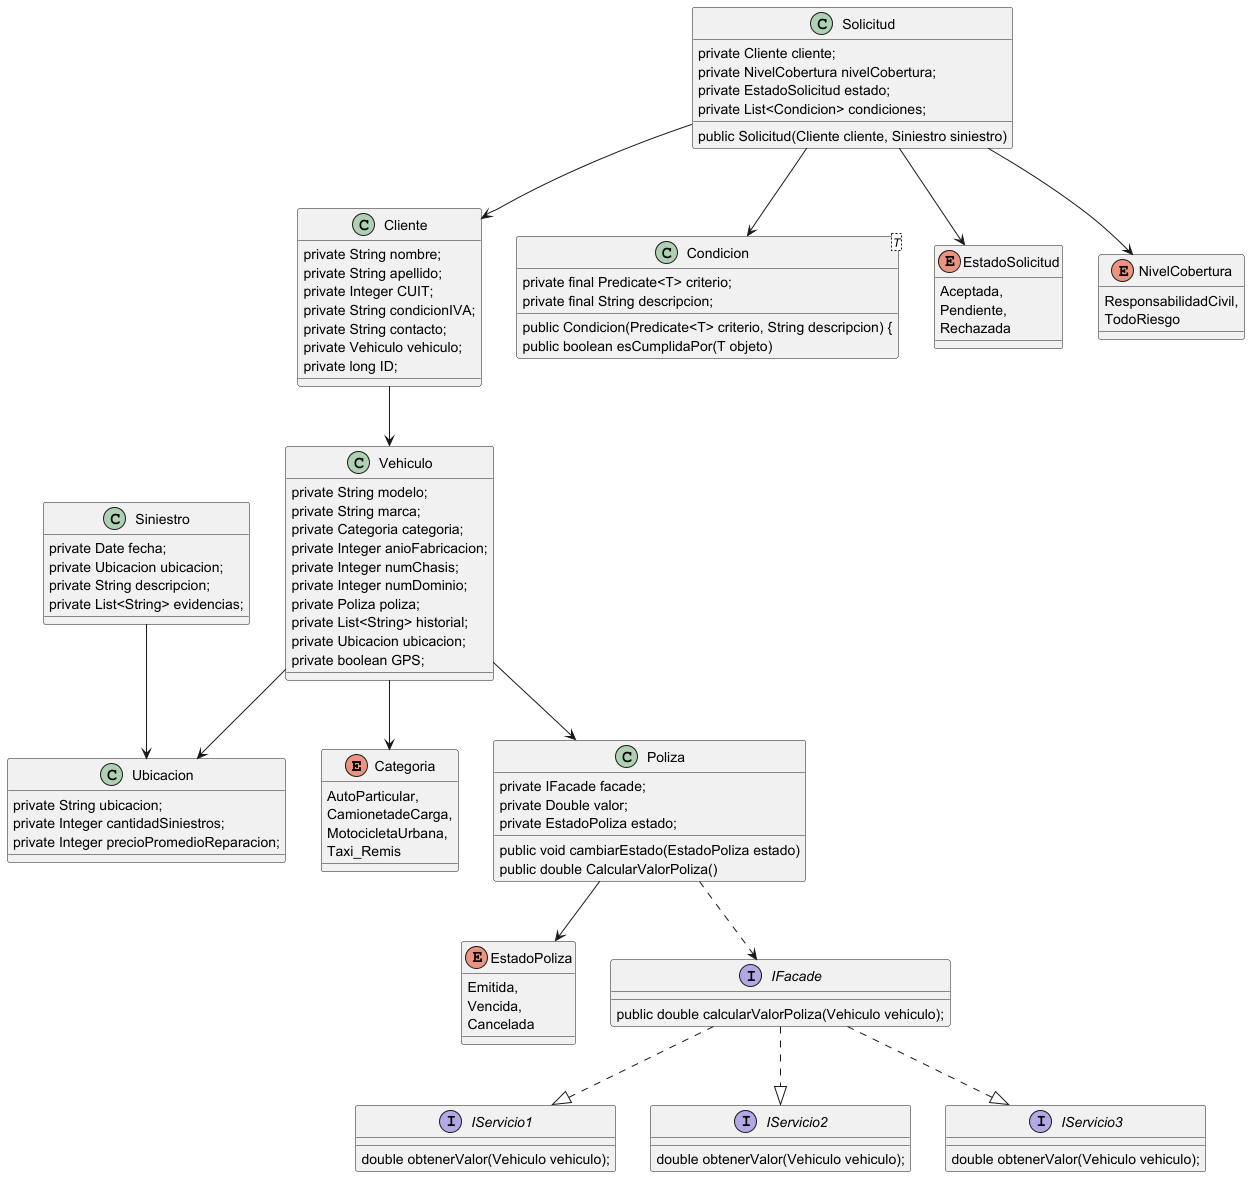

The diagram above was rendered by PlantUML. Its source (embedded in the PNG):
@startuml
enum Categoria {
  AutoParticular,
  CamionetadeCarga,
  MotocicletaUrbana,
  Taxi_Remis
 }

 class Cliente {
   private String nombre;
   private String apellido;
   private Integer CUIT;
   private String condicionIVA;
   private String contacto;
   private Vehiculo vehiculo;
   private long ID;
 }

 class Condicion<T> {
   private final Predicate<T> criterio;
   private final String descripcion;

   public Condicion(Predicate<T> criterio, String descripcion) {
   public boolean esCumplidaPor(T objeto)
 }

enum EstadoPoliza {
  Emitida,
  Vencida,
  Cancelada
}

enum EstadoSolicitud {
  Aceptada,
  Pendiente,
  Rechazada
}

enum NivelCobertura {
  ResponsabilidadCivil,
  TodoRiesgo
}

class Poliza {
  private IFacade facade;
  private Double valor;
  private EstadoPoliza estado;

  public void cambiarEstado(EstadoPoliza estado)
  public double CalcularValorPoliza()
}

class Siniestro {
  private Date fecha;
  private Ubicacion ubicacion;
  private String descripcion;
  private List<String> evidencias;
  }

  class Solicitud {
    private Cliente cliente;
    private NivelCobertura nivelCobertura;
    private EstadoSolicitud estado;
    private List<Condicion> condiciones;

    public Solicitud(Cliente cliente, Siniestro siniestro)
    }

class Ubicacion {
      private String ubicacion;
      private Integer cantidadSiniestros;
      private Integer precioPromedioReparacion;
    }

class Vehiculo {
  private String modelo;
  private String marca;
  private Categoria categoria;
  private Integer anioFabricacion;
  private Integer numChasis;
  private Integer numDominio;
  private Poliza poliza;
  private List<String> historial;
  private Ubicacion ubicacion;
  private boolean GPS;
}

interface IFacade {
  public double calcularValorPoliza(Vehiculo vehiculo);
}

interface IServicio1 {
  double obtenerValor(Vehiculo vehiculo);
}

interface IServicio2 {
  double obtenerValor(Vehiculo vehiculo);
}

interface IServicio3 {
  double obtenerValor(Vehiculo vehiculo);
}

Vehiculo --> Categoria
Solicitud --> Cliente
Siniestro --> Ubicacion
Cliente --> Vehiculo
Vehiculo --> Poliza
Solicitud --> NivelCobertura
Solicitud --> EstadoSolicitud
Vehiculo --> Ubicacion
Solicitud --> Condicion
Poliza --> EstadoPoliza

Poliza ..> IFacade
IFacade ..|> IServicio1
IFacade ..|> IServicio2
IFacade ..|> IServicio3

@enduml